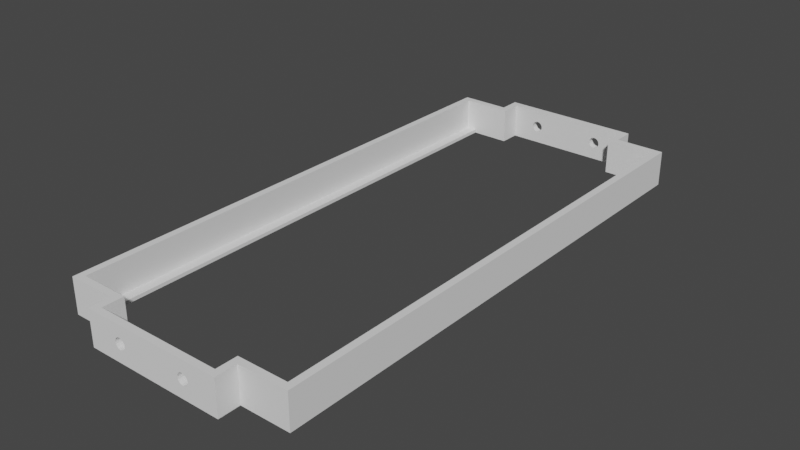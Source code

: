 # Source: InnerMountBlankSmall.blend  (saved by Blender 3.2.14; exported with 4.5.12 LTS)
import bpy
from mathutils import Matrix  # noqa: F401  (used for matrix-valued properties, if any)

bpy.ops.wm.read_factory_settings(use_empty=True)
scene = bpy.context.scene
scene.name = 'Scene'

# ---- collections
col_innermountblanksmall = bpy.data.collections.new('InnerMountBlankSmall'); scene.collection.children.link(col_innermountblanksmall)

# ---- materials (node trees are filled in below, after node groups)
mat_stldefaultmaterial = bpy.data.materials.new('STLDefaultMaterial')
mat_stldefaultmaterial.use_transparent_shadow = False

# ---- material node trees

# ---- world
world_world = bpy.data.worlds.new('World'); scene.world = world_world
world_world.use_nodes = True; world_world.node_tree.nodes.clear()
_N = world_world.node_tree.nodes; _L = world_world.node_tree.links
n0 = _N.new('ShaderNodeOutputWorld'); n0.name = 'World Output'; n0.location = (300, 300)
n1 = _N.new('ShaderNodeBackground'); n1.name = 'Background'; n1.location = (10, 300)
n1.inputs[0].default_value = (0.05088, 0.05088, 0.05088, 1.0)
_L.new(n1.outputs[0], n0.inputs[0])
n0.is_active_output = True
world_world.color = (0.05088, 0.05088, 0.05088)
world_world.use_sun_shadow = False
world_world.sun_shadow_jitter_overblur = 0.0

# ---- meshes
me_innermountblanksmall = bpy.data.meshes.new('InnerMountBlankSmall')
me_innermountblanksmall.from_pydata([(-34.0, 0.0, 5.0), (-34.0, 74.0, 5.0), (-34.0, 74.0, -5.0), (-34.0, 0.0, -5.0), (-20.0, 74.0, -5.0), (-20.0, 74.0, 5.0), (-20.0, 80.0, 5.0), (-20.0, 80.0, -5.0), (-8.869, 80.0, -1.131), (-8.522, 80.0, -0.6123), (2.554e-14, 80.0, -5.0), (-11.48, 80.0, -0.6123), (-11.13, 80.0, -1.131), (-10.61, 80.0, -1.478), (-9.388, 80.0, -1.478), (-10.0, 80.0, -1.6), (-11.6, 80.0, 9.537e-07), (2.554e-14, 80.0, 5.0), (-8.4, 80.0, 9.537e-07), (-11.48, 80.0, 0.6123), (-8.522, 80.0, 0.6123), (-8.869, 80.0, 1.131), (-11.13, 80.0, 1.131), (-10.61, 80.0, 1.478), (-9.388, 80.0, 1.478), (-10.0, 80.0, 1.6), (34.0, 0.0, 5.0), (34.0, 0.0, -5.0), (34.0, 74.0, -5.0), (34.0, 74.0, 5.0), (20.0, 74.0, -5.0), (20.0, 80.0, -5.0), (20.0, 80.0, 5.0), (20.0, 74.0, 5.0), (11.13, 80.0, -1.131), (11.48, 80.0, -0.6123), (8.522, 80.0, -0.6123), (8.869, 80.0, -1.131), (9.388, 80.0, -1.478), (10.61, 80.0, -1.478), (10.0, 80.0, -1.6), (8.4, 80.0, 9.537e-07), (11.6, 80.0, 9.537e-07), (8.522, 80.0, 0.6123), (11.48, 80.0, 0.6123), (11.13, 80.0, 1.131), (8.869, 80.0, 1.131), (9.388, 80.0, 1.478), (10.61, 80.0, 1.478), (10.0, 80.0, 1.6), (-34.0, -74.0, -5.0), (-34.0, -74.0, 5.0), (-20.0, -74.0, -5.0), (-20.0, -80.0, -5.0), (-20.0, -80.0, 5.0), (-20.0, -74.0, 5.0), (-11.6, -80.0, 6.676e-06), (-11.48, -80.0, 0.6123), (2.554e-14, -80.0, -5.0), (2.554e-14, -80.0, 5.0), (-8.522, -80.0, 0.6123), (-8.4, -80.0, 6.676e-06), (-11.48, -80.0, -0.6123), (-8.522, -80.0, -0.6123), (-8.869, -80.0, -1.131), (-11.13, -80.0, -1.131), (-10.61, -80.0, -1.478), (-9.388, -80.0, -1.478), (-10.0, -80.0, -1.6), (-8.869, -80.0, 1.131), (-11.13, -80.0, 1.131), (-10.61, -80.0, 1.478), (-9.388, -80.0, 1.478), (-10.0, -80.0, 1.6), (34.0, -74.0, 5.0), (34.0, -74.0, -5.0), (20.0, -74.0, -5.0), (20.0, -74.0, 5.0), (20.0, -80.0, 5.0), (20.0, -80.0, -5.0), (8.4, -80.0, 6.676e-06), (8.522, -80.0, 0.6123), (11.48, -80.0, 0.6123), (11.6, -80.0, 6.676e-06), (8.522, -80.0, -0.6123), (11.48, -80.0, -0.6123), (11.13, -80.0, -1.131), (8.869, -80.0, -1.131), (9.388, -80.0, -1.478), (10.61, -80.0, -1.478), (10.0, -80.0, -1.6), (11.13, -80.0, 1.131), (8.869, -80.0, 1.131), (9.388, -80.0, 1.478), (10.61, -80.0, 1.478), (10.0, -80.0, 1.6), (-32.0, 72.0, -4.0), (-32.0, 72.0, 5.0), (-32.0, -1.375e-08, 5.0), (-32.0, -1.375e-08, -4.0), (-18.0, 72.0, -5.0), (-18.0, 78.0, -5.0), (-18.0, 78.0, 5.0), (-18.0, 72.0, 5.0), (-29.0, 72.0, -4.0), (-29.0, 72.0, -5.0), (-11.13, 78.0, -1.131), (-11.48, 78.0, -0.6123), (-11.48, 78.0, 0.6123), (-11.13, 78.0, 1.131), (-10.61, 78.0, 1.478), (-10.61, 78.0, -1.478), (-10.0, 78.0, -1.6), (2.554e-14, 78.0, 5.0), (-10.0, 78.0, 1.6), (2.554e-14, 78.0, -5.0), (-9.388, 78.0, -1.478), (-9.388, 78.0, 1.478), (-8.869, 78.0, 1.131), (-8.869, 78.0, -1.131), (-8.522, 78.0, -0.6123), (-8.522, 78.0, 0.6123), (-8.4, 78.0, 9.537e-07), (-11.6, 78.0, 9.537e-07), (32.0, 1.375e-08, -4.0), (32.0, 1.375e-08, 5.0), (32.0, 72.0, 5.0), (32.0, 72.0, -4.0), (18.0, 72.0, -5.0), (18.0, 72.0, 5.0), (18.0, 78.0, 5.0), (18.0, 78.0, -5.0), (29.0, 72.0, -4.0), (29.0, 72.0, -5.0), (11.6, 78.0, 9.537e-07), (11.48, 78.0, -0.6123), (11.48, 78.0, 0.6123), (11.13, 78.0, 1.131), (11.13, 78.0, -1.131), (10.61, 78.0, -1.478), (10.61, 78.0, 1.478), (10.0, 78.0, 1.6), (10.0, 78.0, -1.6), (9.388, 78.0, 1.478), (9.388, 78.0, -1.478), (8.869, 78.0, -1.131), (8.869, 78.0, 1.131), (8.522, 78.0, 0.6123), (8.522, 78.0, -0.6123), (8.4, 78.0, 9.537e-07), (-32.0, -72.0, 5.0), (-32.0, -72.0, -4.0), (-18.0, -72.0, -5.0), (-18.0, -72.0, 5.0), (-18.0, -78.0, 5.0), (-18.0, -78.0, -5.0), (-29.0, -72.0, -5.0), (-29.0, -72.0, -4.0), (-11.6, -78.0, 6.676e-06), (-11.48, -78.0, -0.6123), (-11.48, -78.0, 0.6123), (-11.13, -78.0, 1.131), (-11.13, -78.0, -1.131), (-10.61, -78.0, -1.478), (-10.61, -78.0, 1.478), (-10.0, -78.0, 1.6), (2.554e-14, -78.0, -5.0), (-10.0, -78.0, -1.6), (2.554e-14, -78.0, 5.0), (-9.388, -78.0, 1.478), (-9.388, -78.0, -1.478), (-8.869, -78.0, -1.131), (-8.869, -78.0, 1.131), (-8.522, -78.0, 0.6123), (-8.522, -78.0, -0.6123), (-8.4, -78.0, 6.676e-06), (32.0, -72.0, -4.0), (32.0, -72.0, 5.0), (18.0, -72.0, -5.0), (18.0, -78.0, -5.0), (18.0, -78.0, 5.0), (18.0, -72.0, 5.0), (29.0, -72.0, -5.0), (29.0, -72.0, -4.0), (11.6, -78.0, 6.676e-06), (11.48, -78.0, 0.6123), (11.48, -78.0, -0.6123), (11.13, -78.0, -1.131), (11.13, -78.0, 1.131), (10.61, -78.0, 1.478), (10.61, -78.0, -1.478), (10.0, -78.0, -1.6), (10.0, -78.0, 1.6), (9.388, -78.0, -1.478), (9.388, -78.0, 1.478), (8.869, -78.0, 1.131), (8.869, -78.0, -1.131), (8.522, -78.0, -0.6123), (8.522, -78.0, 0.6123), (8.4, -78.0, 6.676e-06), (-33.0, 73.0, -5.0), (-33.0, -6.873e-09, -5.0), (-29.0, 73.0, -5.0), (-33.0, 73.0, -5.0), (33.0, 73.0, -5.0), (33.0, 6.873e-09, -5.0), (33.0, 73.0, -5.0), (29.0, 73.0, -5.0), (-33.0, -73.0, -5.0), (-29.0, -73.0, -5.0), (-33.0, -73.0, -5.0), (33.0, -73.0, -5.0), (29.0, -73.0, -5.0), (33.0, -73.0, -5.0), (-33.0, -73.0, -5.0), (-33.0, 73.0, -5.0), (-29.0, 73.0, -5.0), (-29.0, -73.0, -5.0), (33.0, -73.0, -5.0), (29.0, -73.0, -5.0), (29.0, 73.0, -5.0), (33.0, 73.0, -5.0)], [], [(0, 1, 2), (0, 2, 3), (4, 5, 6), (4, 6, 7), (1, 5, 4), (1, 4, 2), (8, 9, 10), (7, 11, 12), (7, 12, 13), (14, 8, 10), (7, 13, 15), (15, 14, 10), (10, 7, 15), (16, 11, 7), (17, 10, 9), (17, 9, 18), (16, 7, 6), (19, 16, 6), (17, 18, 20), (17, 20, 21), (22, 19, 6), (23, 22, 6), (17, 21, 24), (25, 23, 6), (17, 24, 25), (6, 17, 25), (26, 27, 28), (26, 28, 29), (30, 31, 32), (30, 32, 33), (29, 28, 30), (29, 30, 33), (34, 35, 31), (10, 36, 37), (10, 37, 38), (39, 34, 31), (10, 38, 40), (40, 39, 31), (31, 10, 40), (41, 36, 10), (32, 31, 35), (32, 35, 42), (41, 10, 17), (43, 41, 17), (32, 42, 44), (32, 44, 45), (46, 43, 17), (47, 46, 17), (32, 45, 48), (49, 47, 17), (32, 48, 49), (17, 32, 49), (0, 3, 50), (0, 50, 51), (52, 53, 54), (52, 54, 55), (51, 50, 52), (51, 52, 55), (56, 57, 54), (58, 59, 60), (58, 60, 61), (56, 54, 53), (62, 56, 53), (58, 61, 63), (58, 63, 64), (65, 62, 53), (66, 65, 53), (58, 64, 67), (68, 66, 53), (58, 67, 68), (53, 58, 68), (69, 60, 59), (54, 57, 70), (54, 70, 71), (72, 69, 59), (54, 71, 73), (73, 72, 59), (59, 54, 73), (26, 74, 75), (26, 75, 27), (76, 77, 78), (76, 78, 79), (74, 77, 76), (74, 76, 75), (80, 81, 59), (79, 78, 82), (79, 82, 83), (80, 59, 58), (84, 80, 58), (79, 83, 85), (79, 85, 86), (87, 84, 58), (88, 87, 58), (79, 86, 89), (90, 88, 58), (79, 89, 90), (58, 79, 90), (91, 82, 78), (59, 81, 92), (59, 92, 93), (94, 91, 78), (59, 93, 95), (95, 94, 78), (78, 59, 95), (96, 97, 98), (96, 98, 99), (100, 101, 102), (100, 102, 103), (104, 105, 100), (100, 103, 97), (97, 96, 104), (100, 97, 104), (106, 107, 101), (102, 108, 109), (102, 109, 110), (111, 106, 101), (112, 111, 101), (113, 102, 110), (113, 110, 114), (112, 101, 115), (116, 112, 115), (113, 114, 117), (113, 117, 118), (119, 116, 115), (120, 119, 115), (115, 113, 118), (115, 118, 121), (122, 120, 115), (115, 121, 122), (123, 108, 102), (102, 101, 107), (102, 107, 123), (124, 125, 126), (124, 126, 127), (128, 129, 130), (128, 130, 131), (132, 127, 126), (126, 129, 128), (128, 133, 132), (126, 128, 132), (134, 135, 131), (131, 130, 136), (134, 131, 136), (137, 136, 130), (131, 135, 138), (131, 138, 139), (140, 137, 130), (141, 140, 130), (115, 131, 139), (115, 139, 142), (141, 130, 113), (143, 141, 113), (115, 142, 144), (115, 144, 145), (146, 143, 113), (147, 146, 113), (113, 115, 145), (113, 145, 148), (149, 147, 113), (113, 148, 149), (99, 98, 150), (99, 150, 151), (152, 153, 154), (152, 154, 155), (151, 150, 153), (153, 152, 156), (157, 151, 153), (153, 156, 157), (158, 159, 155), (155, 154, 160), (158, 155, 160), (161, 160, 154), (155, 159, 162), (155, 162, 163), (164, 161, 154), (165, 164, 154), (166, 155, 163), (166, 163, 167), (165, 154, 168), (169, 165, 168), (166, 167, 170), (166, 170, 171), (172, 169, 168), (173, 172, 168), (168, 166, 171), (168, 171, 174), (175, 173, 168), (168, 174, 175), (176, 177, 125), (176, 125, 124), (178, 179, 180), (178, 180, 181), (182, 178, 181), (181, 177, 176), (183, 182, 181), (181, 176, 183), (184, 185, 180), (180, 179, 186), (184, 180, 186), (187, 186, 179), (180, 185, 188), (180, 188, 189), (190, 187, 179), (191, 190, 179), (168, 180, 189), (168, 189, 192), (191, 179, 166), (193, 191, 166), (168, 192, 194), (168, 194, 195), (196, 193, 166), (197, 196, 166), (166, 168, 195), (166, 195, 198), (199, 197, 166), (166, 198, 199), (1, 0, 98), (1, 98, 97), (3, 2, 200), (3, 200, 201), (5, 1, 97), (5, 97, 103), (2, 4, 100), (100, 105, 202), (203, 200, 2), (2, 100, 202), (2, 202, 203), (4, 7, 101), (4, 101, 100), (6, 5, 103), (6, 103, 102), (17, 6, 102), (17, 102, 113), (7, 10, 115), (7, 115, 101), (26, 29, 126), (26, 126, 125), (204, 28, 27), (204, 27, 205), (29, 33, 129), (29, 129, 126), (128, 30, 28), (28, 204, 206), (207, 133, 128), (28, 206, 207), (28, 207, 128), (31, 30, 128), (31, 128, 131), (33, 32, 130), (33, 130, 129), (32, 17, 113), (32, 113, 130), (10, 31, 131), (10, 131, 115), (0, 51, 150), (0, 150, 98), (50, 3, 201), (50, 201, 208), (51, 55, 153), (51, 153, 150), (209, 156, 152), (152, 52, 50), (50, 208, 210), (209, 152, 50), (50, 210, 209), (53, 52, 152), (53, 152, 155), (55, 54, 154), (55, 154, 153), (54, 59, 168), (54, 168, 154), (58, 53, 155), (58, 155, 166), (74, 26, 125), (74, 125, 177), (205, 27, 75), (205, 75, 211), (77, 74, 177), (77, 177, 181), (75, 76, 178), (178, 182, 212), (213, 211, 75), (75, 178, 212), (75, 212, 213), (76, 79, 179), (76, 179, 178), (78, 77, 181), (78, 181, 180), (59, 78, 180), (59, 180, 168), (79, 58, 166), (79, 166, 179), (25, 24, 117), (25, 117, 114), (72, 73, 165), (72, 165, 169), (24, 21, 118), (24, 118, 117), (69, 72, 169), (69, 169, 172), (20, 121, 118), (20, 118, 21), (173, 60, 69), (173, 69, 172), (18, 122, 121), (18, 121, 20), (175, 61, 60), (175, 60, 173), (9, 120, 122), (9, 122, 18), (61, 175, 174), (61, 174, 63), (8, 119, 120), (8, 120, 9), (63, 174, 171), (63, 171, 64), (119, 8, 14), (119, 14, 116), (170, 67, 64), (170, 64, 171), (116, 14, 15), (116, 15, 112), (167, 68, 67), (167, 67, 170), (112, 15, 13), (112, 13, 111), (163, 66, 68), (163, 68, 167), (111, 13, 12), (111, 12, 106), (162, 65, 66), (162, 66, 163), (12, 11, 107), (12, 107, 106), (159, 62, 65), (159, 65, 162), (11, 16, 123), (11, 123, 107), (158, 56, 62), (158, 62, 159), (16, 19, 108), (16, 108, 123), (160, 57, 56), (160, 56, 158), (19, 22, 109), (19, 109, 108), (70, 57, 160), (70, 160, 161), (22, 23, 110), (22, 110, 109), (71, 70, 161), (71, 161, 164), (23, 25, 114), (23, 114, 110), (73, 71, 164), (73, 164, 165), (47, 49, 141), (47, 141, 143), (95, 93, 194), (95, 194, 192), (46, 47, 143), (46, 143, 146), (93, 92, 195), (93, 195, 194), (147, 43, 46), (147, 46, 146), (92, 81, 198), (92, 198, 195), (149, 41, 43), (149, 43, 147), (81, 80, 199), (81, 199, 198), (36, 41, 149), (36, 149, 148), (80, 84, 197), (80, 197, 199), (37, 36, 148), (37, 148, 145), (84, 87, 196), (84, 196, 197), (144, 38, 37), (144, 37, 145), (196, 87, 88), (196, 88, 193), (142, 40, 38), (142, 38, 144), (193, 88, 90), (193, 90, 191), (139, 39, 40), (139, 40, 142), (191, 90, 89), (191, 89, 190), (138, 34, 39), (138, 39, 139), (190, 89, 86), (190, 86, 187), (135, 35, 34), (135, 34, 138), (86, 85, 186), (86, 186, 187), (134, 42, 35), (134, 35, 135), (85, 83, 184), (85, 184, 186), (136, 44, 42), (136, 42, 134), (83, 82, 185), (83, 185, 184), (137, 45, 44), (137, 44, 136), (185, 82, 91), (185, 91, 188), (48, 45, 137), (48, 137, 140), (91, 94, 189), (91, 189, 188), (49, 48, 140), (49, 140, 141), (94, 95, 192), (94, 192, 189), (104, 96, 99), (99, 151, 157), (99, 157, 104), (183, 176, 124), (124, 127, 132), (124, 132, 183), (214, 215, 216), (214, 216, 217), (218, 219, 220), (218, 220, 221), (203, 215, 214), (214, 210, 208), (208, 201, 200), (200, 203, 214), (214, 208, 200), (210, 214, 217), (210, 217, 209), (156, 209, 217), (217, 216, 202), (105, 104, 157), (217, 202, 105), (105, 157, 156), (217, 105, 156), (216, 215, 203), (216, 203, 202), (211, 213, 218), (218, 221, 206), (204, 205, 211), (218, 206, 204), (218, 204, 211), (212, 219, 218), (212, 218, 213), (207, 220, 219), (219, 212, 182), (182, 183, 132), (133, 207, 219), (182, 132, 133), (219, 182, 133), (221, 220, 207), (221, 207, 206)])
me_innermountblanksmall.materials.append(mat_stldefaultmaterial)
me_innermountblanksmall.update()

# ---- objects
ob_innermountblanksmall = bpy.data.objects.new('InnerMountBlankSmall', me_innermountblanksmall)

# ---- transforms, parenting, visibility, modifiers, constraints
ob_innermountblanksmall.location = (0.0, 0.0, 0.0)

# ---- collection membership
col_innermountblanksmall.objects.link(ob_innermountblanksmall)

# ---- scene / render settings (as saved in the file)
scene.frame_start = 1; scene.frame_end = 250; scene.frame_set(1)
scene.render.engine = 'BLENDER_EEVEE_NEXT'
scene.cycles.sampling_pattern = 'TABULATED_SOBOL'
scene.cycles.use_light_tree = False
scene.view_settings.view_transform = 'Filmic'
scene.unit_settings.scale_length = 0.001
bpy.context.view_layer.update()

# ---- added for rendering (the .blend has no active camera and no usable light): camera, sun
cam_auto = bpy.data.cameras.new('AutoCamera')
cam_auto.lens = 50.0
cam_auto.sensor_width = 36.0
cam_auto.clip_end = 2827.59
ob_auto_camera = bpy.data.objects.new('AutoCamera', cam_auto)
scene.collection.objects.link(ob_auto_camera)
ob_auto_camera.location = (161.117, -193.34, 128.893)
ob_auto_camera.rotation_euler = (1.09748, -7.21219e-08, 0.694738)
scene.camera = ob_auto_camera
light_auto_sun = bpy.data.lights.new('AutoSun', 'SUN')
light_auto_sun.energy = 3.0
light_auto_sun.angle = 0.0523599
ob_auto_sun = bpy.data.objects.new('AutoSun', light_auto_sun)
scene.collection.objects.link(ob_auto_sun)
ob_auto_sun.rotation_euler = (0.872665, 0.174533, 0.523599)
bpy.context.view_layer.update()
